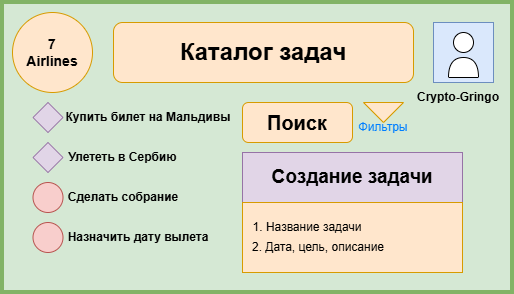

The diagram above was exported from draw.io. Its source (the exported page's mxGraphModel, read from the mxfile embedded in the PNG):
<mxGraphModel dx="1208" dy="705" grid="1" gridSize="10" guides="1" tooltips="1" connect="1" arrows="1" fold="1" page="1" pageScale="1" pageWidth="827" pageHeight="1169" math="0" shadow="0">
  <root>
    <mxCell id="0" />
    <mxCell id="1" parent="0" />
    <mxCell id="WzRiimpUz3LMRcwTLIAD-28" value="" style="rounded=0;whiteSpace=wrap;html=1;fillColor=#d5e8d4;strokeColor=#82b366;strokeWidth=4;" vertex="1" parent="1">
      <mxGeometry x="100" y="90" width="510" height="290" as="geometry" />
    </mxCell>
    <mxCell id="WzRiimpUz3LMRcwTLIAD-29" value="" style="ellipse;whiteSpace=wrap;html=1;aspect=fixed;fillColor=#ffe6cc;strokeColor=#d79b00;" vertex="1" parent="1">
      <mxGeometry x="110" y="100" width="80" height="80" as="geometry" />
    </mxCell>
    <mxCell id="WzRiimpUz3LMRcwTLIAD-30" value="&lt;font style=&quot;font-size: 14px; color: rgb(0, 0, 0);&quot;&gt;&lt;b style=&quot;&quot;&gt;7 Airlines&lt;/b&gt;&lt;/font&gt;" style="text;html=1;whiteSpace=wrap;strokeColor=none;fillColor=none;align=center;verticalAlign=middle;rounded=0;" vertex="1" parent="1">
      <mxGeometry x="120" y="125" width="60" height="30" as="geometry" />
    </mxCell>
    <mxCell id="WzRiimpUz3LMRcwTLIAD-31" value="&lt;span style=&quot;font-size: 24px;&quot;&gt;&lt;b&gt;Каталог задач&lt;/b&gt;&lt;/span&gt;" style="rounded=1;whiteSpace=wrap;html=1;fillColor=#ffe6cc;strokeColor=#d79b00;" vertex="1" parent="1">
      <mxGeometry x="211" y="110" width="300" height="60" as="geometry" />
    </mxCell>
    <mxCell id="WzRiimpUz3LMRcwTLIAD-32" value="" style="whiteSpace=wrap;html=1;aspect=fixed;fillColor=#dae8fc;strokeColor=#6c8ebf;" vertex="1" parent="1">
      <mxGeometry x="531" y="110" width="60" height="60" as="geometry" />
    </mxCell>
    <mxCell id="WzRiimpUz3LMRcwTLIAD-33" value="" style="ellipse;whiteSpace=wrap;html=1;aspect=fixed;" vertex="1" parent="1">
      <mxGeometry x="551" y="120" width="20" height="20" as="geometry" />
    </mxCell>
    <mxCell id="WzRiimpUz3LMRcwTLIAD-34" value="" style="shape=or;whiteSpace=wrap;html=1;rotation=-90;" vertex="1" parent="1">
      <mxGeometry x="551" y="140" width="20" height="30" as="geometry" />
    </mxCell>
    <mxCell id="WzRiimpUz3LMRcwTLIAD-35" value="&lt;b&gt;Crypto-Gringo&lt;/b&gt;" style="text;html=1;whiteSpace=wrap;strokeColor=none;fillColor=none;align=center;verticalAlign=middle;rounded=0;" vertex="1" parent="1">
      <mxGeometry x="511" y="170" width="90" height="30" as="geometry" />
    </mxCell>
    <mxCell id="WzRiimpUz3LMRcwTLIAD-36" value="" style="rhombus;whiteSpace=wrap;html=1;fillColor=#e1d5e7;strokeColor=#9673a6;" vertex="1" parent="1">
      <mxGeometry x="130.5" y="190" width="30" height="30" as="geometry" />
    </mxCell>
    <mxCell id="WzRiimpUz3LMRcwTLIAD-40" value="&lt;span style=&quot;font-size: 19px;&quot;&gt;&lt;b&gt;Создание задачи&lt;/b&gt;&lt;/span&gt;" style="rounded=0;whiteSpace=wrap;html=1;fillColor=#e1d5e7;strokeColor=#9673a6;" vertex="1" parent="1">
      <mxGeometry x="340" y="240" width="220" height="50" as="geometry" />
    </mxCell>
    <mxCell id="WzRiimpUz3LMRcwTLIAD-41" value="" style="rounded=0;whiteSpace=wrap;html=1;fillColor=#ffe6cc;strokeColor=#d79b00;" vertex="1" parent="1">
      <mxGeometry x="340" y="290" width="220" height="70" as="geometry" />
    </mxCell>
    <mxCell id="WzRiimpUz3LMRcwTLIAD-45" value="&lt;b&gt;&lt;font style=&quot;font-size: 20px;&quot;&gt;Поиск&lt;/font&gt;&lt;/b&gt;" style="rounded=1;whiteSpace=wrap;html=1;fillColor=#ffe6cc;strokeColor=#d79b00;" vertex="1" parent="1">
      <mxGeometry x="340" y="190" width="110" height="40" as="geometry" />
    </mxCell>
    <mxCell id="WzRiimpUz3LMRcwTLIAD-46" value="" style="triangle;whiteSpace=wrap;html=1;rotation=90;fillColor=#ffe6cc;strokeColor=#d79b00;" vertex="1" parent="1">
      <mxGeometry x="471" y="180" width="20" height="40" as="geometry" />
    </mxCell>
    <mxCell id="WzRiimpUz3LMRcwTLIAD-47" value="&lt;font style=&quot;color: rgb(0, 127, 255);&quot;&gt;Фильтры&lt;/font&gt;" style="text;html=1;whiteSpace=wrap;strokeColor=none;fillColor=none;align=center;verticalAlign=middle;rounded=0;" vertex="1" parent="1">
      <mxGeometry x="451" y="200" width="60" height="30" as="geometry" />
    </mxCell>
    <mxCell id="WzRiimpUz3LMRcwTLIAD-49" value="" style="rhombus;whiteSpace=wrap;html=1;fillColor=#e1d5e7;strokeColor=#9673a6;" vertex="1" parent="1">
      <mxGeometry x="130.5" y="230" width="30" height="30" as="geometry" />
    </mxCell>
    <mxCell id="WzRiimpUz3LMRcwTLIAD-50" value="&lt;b&gt;Купить билет на Мальдивы&lt;/b&gt;" style="text;html=1;whiteSpace=wrap;strokeColor=none;fillColor=none;align=center;verticalAlign=middle;rounded=0;" vertex="1" parent="1">
      <mxGeometry x="160.5" y="190" width="169.5" height="30" as="geometry" />
    </mxCell>
    <mxCell id="WzRiimpUz3LMRcwTLIAD-51" value="&lt;b&gt;Улететь в Сербию&lt;/b&gt;" style="text;html=1;whiteSpace=wrap;strokeColor=none;fillColor=none;align=center;verticalAlign=middle;rounded=0;" vertex="1" parent="1">
      <mxGeometry x="155.75" y="230" width="129" height="30" as="geometry" />
    </mxCell>
    <mxCell id="WzRiimpUz3LMRcwTLIAD-56" value="" style="ellipse;whiteSpace=wrap;html=1;aspect=fixed;fillColor=#f8cecc;strokeColor=#b85450;" vertex="1" parent="1">
      <mxGeometry x="130.5" y="270" width="30" height="30" as="geometry" />
    </mxCell>
    <mxCell id="WzRiimpUz3LMRcwTLIAD-57" value="&lt;b&gt;Сделать собрание&lt;/b&gt;" style="text;html=1;whiteSpace=wrap;strokeColor=none;fillColor=none;align=center;verticalAlign=middle;rounded=0;" vertex="1" parent="1">
      <mxGeometry x="160.5" y="270" width="119.5" height="30" as="geometry" />
    </mxCell>
    <mxCell id="WzRiimpUz3LMRcwTLIAD-58" value="" style="ellipse;whiteSpace=wrap;html=1;aspect=fixed;fillColor=#f8cecc;strokeColor=#b85450;" vertex="1" parent="1">
      <mxGeometry x="130.5" y="310" width="30" height="30" as="geometry" />
    </mxCell>
    <mxCell id="WzRiimpUz3LMRcwTLIAD-60" value="&lt;b&gt;Назначить дату вылета&lt;/b&gt;" style="text;html=1;whiteSpace=wrap;strokeColor=none;fillColor=none;align=center;verticalAlign=middle;rounded=0;" vertex="1" parent="1">
      <mxGeometry x="160.5" y="310" width="149.5" height="30" as="geometry" />
    </mxCell>
    <mxCell id="WzRiimpUz3LMRcwTLIAD-63" value="1. Название задачи" style="text;html=1;whiteSpace=wrap;strokeColor=none;fillColor=none;align=center;verticalAlign=middle;rounded=0;" vertex="1" parent="1">
      <mxGeometry x="340" y="300" width="130" height="30" as="geometry" />
    </mxCell>
    <mxCell id="WzRiimpUz3LMRcwTLIAD-64" value="2. Дата, цель, описание" style="text;html=1;whiteSpace=wrap;strokeColor=none;fillColor=none;align=center;verticalAlign=middle;rounded=0;" vertex="1" parent="1">
      <mxGeometry x="341" y="320" width="150" height="30" as="geometry" />
    </mxCell>
  </root>
</mxGraphModel>